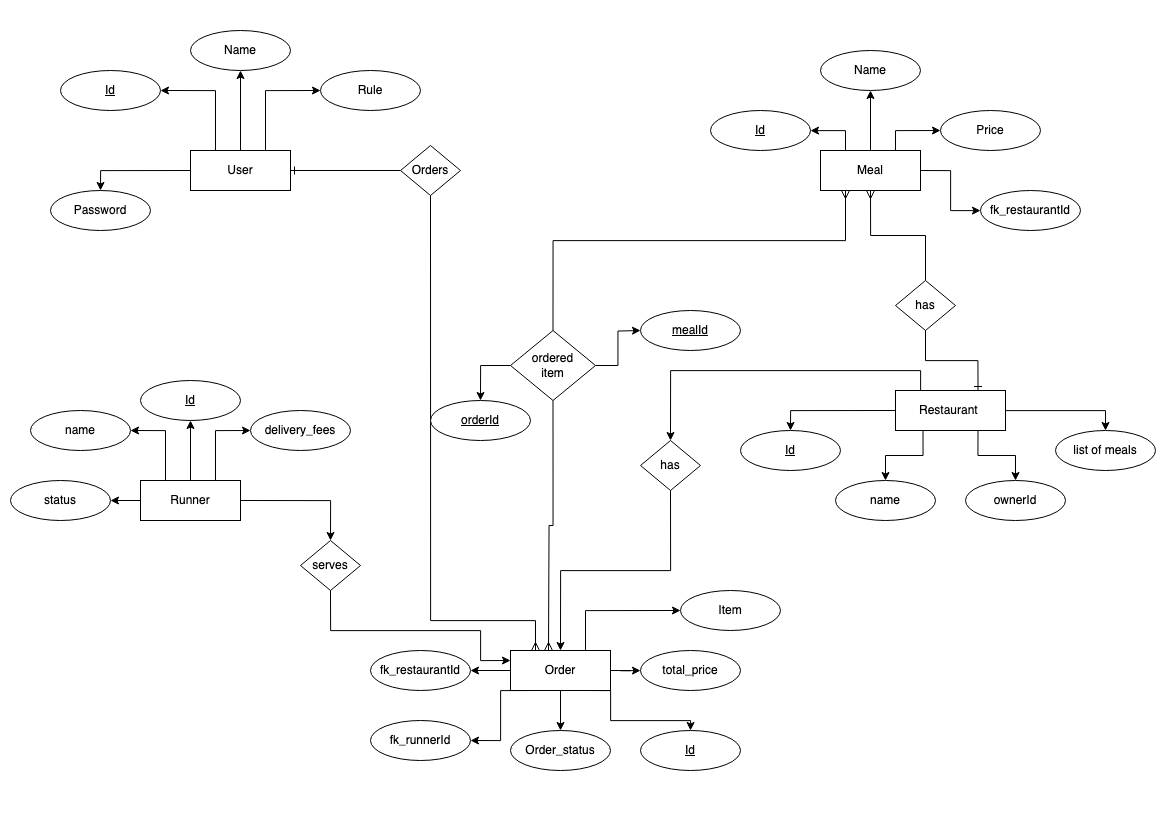

The diagram above was exported from draw.io. Its source (the exported page's mxGraphModel, read from the mxfile embedded in the PNG):
<mxGraphModel dx="1331" dy="1507" grid="1" gridSize="10" guides="1" tooltips="1" connect="1" arrows="1" fold="1" page="1" pageScale="1" pageWidth="1169" pageHeight="827" math="0" shadow="0">
  <root>
    <mxCell id="0" />
    <mxCell id="1" parent="0" />
    <mxCell id="_s14wX8AKu-QX1Ep-JLw-20" style="edgeStyle=orthogonalEdgeStyle;rounded=0;orthogonalLoop=1;jettySize=auto;html=1;exitX=0.25;exitY=0;exitDx=0;exitDy=0;entryX=1;entryY=0.5;entryDx=0;entryDy=0;" parent="1" source="_s14wX8AKu-QX1Ep-JLw-16" target="_s14wX8AKu-QX1Ep-JLw-18" edge="1">
      <mxGeometry relative="1" as="geometry" />
    </mxCell>
    <mxCell id="_s14wX8AKu-QX1Ep-JLw-21" style="edgeStyle=orthogonalEdgeStyle;rounded=0;orthogonalLoop=1;jettySize=auto;html=1;exitX=0.5;exitY=0;exitDx=0;exitDy=0;entryX=0.5;entryY=1;entryDx=0;entryDy=0;" parent="1" source="_s14wX8AKu-QX1Ep-JLw-16" target="_s14wX8AKu-QX1Ep-JLw-17" edge="1">
      <mxGeometry relative="1" as="geometry" />
    </mxCell>
    <mxCell id="_s14wX8AKu-QX1Ep-JLw-22" style="edgeStyle=orthogonalEdgeStyle;rounded=0;orthogonalLoop=1;jettySize=auto;html=1;exitX=0.75;exitY=0;exitDx=0;exitDy=0;entryX=0;entryY=0.5;entryDx=0;entryDy=0;" parent="1" source="_s14wX8AKu-QX1Ep-JLw-16" target="_s14wX8AKu-QX1Ep-JLw-19" edge="1">
      <mxGeometry relative="1" as="geometry" />
    </mxCell>
    <mxCell id="_s14wX8AKu-QX1Ep-JLw-60" style="edgeStyle=orthogonalEdgeStyle;rounded=0;orthogonalLoop=1;jettySize=auto;html=1;exitX=0;exitY=0.5;exitDx=0;exitDy=0;entryX=1;entryY=0.5;entryDx=0;entryDy=0;endArrow=ERone;endFill=0;" edge="1" parent="1" source="_s14wX8AKu-QX1Ep-JLw-59" target="_s14wX8AKu-QX1Ep-JLw-16">
      <mxGeometry relative="1" as="geometry" />
    </mxCell>
    <mxCell id="VkiIBH9hawSr58V1QcKY-44" style="edgeStyle=orthogonalEdgeStyle;rounded=0;orthogonalLoop=1;jettySize=auto;html=1;exitX=0;exitY=0.5;exitDx=0;exitDy=0;entryX=0.5;entryY=0;entryDx=0;entryDy=0;" edge="1" parent="1" source="_s14wX8AKu-QX1Ep-JLw-16" target="VkiIBH9hawSr58V1QcKY-43">
      <mxGeometry relative="1" as="geometry" />
    </mxCell>
    <mxCell id="_s14wX8AKu-QX1Ep-JLw-16" value="User" style="whiteSpace=wrap;html=1;align=center;" parent="1" vertex="1">
      <mxGeometry x="190" y="150" width="100" height="40" as="geometry" />
    </mxCell>
    <mxCell id="_s14wX8AKu-QX1Ep-JLw-17" value="Name" style="ellipse;whiteSpace=wrap;html=1;align=center;" parent="1" vertex="1">
      <mxGeometry x="190" y="30" width="100" height="40" as="geometry" />
    </mxCell>
    <mxCell id="_s14wX8AKu-QX1Ep-JLw-18" value="Id" style="ellipse;whiteSpace=wrap;html=1;align=center;fontStyle=4;" parent="1" vertex="1">
      <mxGeometry x="60" y="70" width="100" height="40" as="geometry" />
    </mxCell>
    <mxCell id="_s14wX8AKu-QX1Ep-JLw-19" value="Rule" style="ellipse;whiteSpace=wrap;html=1;align=center;" parent="1" vertex="1">
      <mxGeometry x="320" y="70" width="100" height="40" as="geometry" />
    </mxCell>
    <mxCell id="_s14wX8AKu-QX1Ep-JLw-29" style="edgeStyle=orthogonalEdgeStyle;rounded=0;orthogonalLoop=1;jettySize=auto;html=1;exitX=0.5;exitY=0;exitDx=0;exitDy=0;" parent="1" source="_s14wX8AKu-QX1Ep-JLw-24" target="_s14wX8AKu-QX1Ep-JLw-25" edge="1">
      <mxGeometry relative="1" as="geometry" />
    </mxCell>
    <mxCell id="_s14wX8AKu-QX1Ep-JLw-30" style="edgeStyle=orthogonalEdgeStyle;rounded=0;orthogonalLoop=1;jettySize=auto;html=1;exitX=0.75;exitY=0;exitDx=0;exitDy=0;entryX=0;entryY=0.5;entryDx=0;entryDy=0;" parent="1" source="_s14wX8AKu-QX1Ep-JLw-24" target="_s14wX8AKu-QX1Ep-JLw-27" edge="1">
      <mxGeometry relative="1" as="geometry" />
    </mxCell>
    <mxCell id="_s14wX8AKu-QX1Ep-JLw-31" style="edgeStyle=orthogonalEdgeStyle;rounded=0;orthogonalLoop=1;jettySize=auto;html=1;exitX=0.25;exitY=0;exitDx=0;exitDy=0;" parent="1" source="_s14wX8AKu-QX1Ep-JLw-24" target="_s14wX8AKu-QX1Ep-JLw-26" edge="1">
      <mxGeometry relative="1" as="geometry" />
    </mxCell>
    <mxCell id="_s14wX8AKu-QX1Ep-JLw-46" style="edgeStyle=orthogonalEdgeStyle;rounded=0;orthogonalLoop=1;jettySize=auto;html=1;exitX=1;exitY=0.5;exitDx=0;exitDy=0;" edge="1" parent="1" source="_s14wX8AKu-QX1Ep-JLw-24" target="_s14wX8AKu-QX1Ep-JLw-45">
      <mxGeometry relative="1" as="geometry" />
    </mxCell>
    <mxCell id="VkiIBH9hawSr58V1QcKY-31" style="edgeStyle=orthogonalEdgeStyle;rounded=0;orthogonalLoop=1;jettySize=auto;html=1;exitX=0.5;exitY=0;exitDx=0;exitDy=0;entryX=0.25;entryY=1;entryDx=0;entryDy=0;endArrow=ERmany;endFill=0;" edge="1" parent="1" source="VkiIBH9hawSr58V1QcKY-30" target="_s14wX8AKu-QX1Ep-JLw-24">
      <mxGeometry relative="1" as="geometry">
        <Array as="points">
          <mxPoint x="553" y="240" />
          <mxPoint x="845" y="240" />
        </Array>
      </mxGeometry>
    </mxCell>
    <mxCell id="VkiIBH9hawSr58V1QcKY-36" style="edgeStyle=orthogonalEdgeStyle;rounded=0;orthogonalLoop=1;jettySize=auto;html=1;exitX=0.5;exitY=0;exitDx=0;exitDy=0;entryX=0.5;entryY=1;entryDx=0;entryDy=0;endArrow=ERmany;endFill=0;" edge="1" parent="1" source="VkiIBH9hawSr58V1QcKY-34" target="_s14wX8AKu-QX1Ep-JLw-24">
      <mxGeometry relative="1" as="geometry" />
    </mxCell>
    <mxCell id="_s14wX8AKu-QX1Ep-JLw-24" value="Meal" style="whiteSpace=wrap;html=1;align=center;" parent="1" vertex="1">
      <mxGeometry x="820" y="150" width="100" height="40" as="geometry" />
    </mxCell>
    <mxCell id="_s14wX8AKu-QX1Ep-JLw-25" value="Name" style="ellipse;whiteSpace=wrap;html=1;align=center;" parent="1" vertex="1">
      <mxGeometry x="820" y="50" width="100" height="40" as="geometry" />
    </mxCell>
    <mxCell id="_s14wX8AKu-QX1Ep-JLw-26" value="Id" style="ellipse;whiteSpace=wrap;html=1;align=center;fontStyle=4;" parent="1" vertex="1">
      <mxGeometry x="710" y="110" width="100" height="40" as="geometry" />
    </mxCell>
    <mxCell id="_s14wX8AKu-QX1Ep-JLw-27" value="Price" style="ellipse;whiteSpace=wrap;html=1;align=center;" parent="1" vertex="1">
      <mxGeometry x="940" y="110" width="100" height="40" as="geometry" />
    </mxCell>
    <mxCell id="_s14wX8AKu-QX1Ep-JLw-38" style="edgeStyle=orthogonalEdgeStyle;rounded=0;orthogonalLoop=1;jettySize=auto;html=1;exitX=0.5;exitY=0;exitDx=0;exitDy=0;" edge="1" parent="1" source="_s14wX8AKu-QX1Ep-JLw-33" target="_s14wX8AKu-QX1Ep-JLw-36">
      <mxGeometry relative="1" as="geometry" />
    </mxCell>
    <mxCell id="_s14wX8AKu-QX1Ep-JLw-39" style="edgeStyle=orthogonalEdgeStyle;rounded=0;orthogonalLoop=1;jettySize=auto;html=1;exitX=0.25;exitY=0;exitDx=0;exitDy=0;entryX=1;entryY=0.5;entryDx=0;entryDy=0;" edge="1" parent="1" source="_s14wX8AKu-QX1Ep-JLw-33" target="_s14wX8AKu-QX1Ep-JLw-34">
      <mxGeometry relative="1" as="geometry" />
    </mxCell>
    <mxCell id="_s14wX8AKu-QX1Ep-JLw-40" style="edgeStyle=orthogonalEdgeStyle;rounded=0;orthogonalLoop=1;jettySize=auto;html=1;exitX=0.75;exitY=0;exitDx=0;exitDy=0;entryX=0;entryY=0.5;entryDx=0;entryDy=0;" edge="1" parent="1" source="_s14wX8AKu-QX1Ep-JLw-33" target="_s14wX8AKu-QX1Ep-JLw-37">
      <mxGeometry relative="1" as="geometry" />
    </mxCell>
    <mxCell id="VkiIBH9hawSr58V1QcKY-14" value="list of meals" style="ellipse;whiteSpace=wrap;html=1;align=center;" vertex="1" parent="1">
      <mxGeometry x="1055" y="430" width="100" height="40" as="geometry" />
    </mxCell>
    <mxCell id="_s14wX8AKu-QX1Ep-JLw-43" style="edgeStyle=orthogonalEdgeStyle;rounded=0;orthogonalLoop=1;jettySize=auto;html=1;exitX=0;exitY=0.5;exitDx=0;exitDy=0;entryX=1;entryY=0.5;entryDx=0;entryDy=0;" edge="1" parent="1" source="_s14wX8AKu-QX1Ep-JLw-33" target="_s14wX8AKu-QX1Ep-JLw-42">
      <mxGeometry relative="1" as="geometry">
        <mxPoint x="129.9999999999999" y="500.0000000000001" as="targetPoint" />
      </mxGeometry>
    </mxCell>
    <mxCell id="_s14wX8AKu-QX1Ep-JLw-36" value="Id" style="ellipse;whiteSpace=wrap;html=1;align=center;fontStyle=4;" vertex="1" parent="1">
      <mxGeometry x="140" y="380" width="100" height="40" as="geometry" />
    </mxCell>
    <mxCell id="VkiIBH9hawSr58V1QcKY-12" value="name" style="ellipse;whiteSpace=wrap;html=1;align=center;" vertex="1" parent="1">
      <mxGeometry x="835" y="480" width="100" height="40" as="geometry" />
    </mxCell>
    <mxCell id="VkiIBH9hawSr58V1QcKY-15" style="edgeStyle=orthogonalEdgeStyle;rounded=0;orthogonalLoop=1;jettySize=auto;html=1;entryX=0.5;entryY=0;entryDx=0;entryDy=0;" edge="1" parent="1" source="VkiIBH9hawSr58V1QcKY-8" target="VkiIBH9hawSr58V1QcKY-14">
      <mxGeometry relative="1" as="geometry" />
    </mxCell>
    <mxCell id="VkiIBH9hawSr58V1QcKY-18" style="edgeStyle=orthogonalEdgeStyle;rounded=0;orthogonalLoop=1;jettySize=auto;html=1;entryX=0.5;entryY=0;entryDx=0;entryDy=0;exitX=0.25;exitY=1;exitDx=0;exitDy=0;" edge="1" parent="1" source="VkiIBH9hawSr58V1QcKY-8" target="VkiIBH9hawSr58V1QcKY-12">
      <mxGeometry relative="1" as="geometry" />
    </mxCell>
    <mxCell id="VkiIBH9hawSr58V1QcKY-19" style="edgeStyle=orthogonalEdgeStyle;rounded=0;orthogonalLoop=1;jettySize=auto;html=1;entryX=0.5;entryY=0;entryDx=0;entryDy=0;exitX=0.75;exitY=1;exitDx=0;exitDy=0;" edge="1" parent="1" source="VkiIBH9hawSr58V1QcKY-8" target="VkiIBH9hawSr58V1QcKY-13">
      <mxGeometry relative="1" as="geometry" />
    </mxCell>
    <mxCell id="VkiIBH9hawSr58V1QcKY-28" style="edgeStyle=orthogonalEdgeStyle;rounded=0;orthogonalLoop=1;jettySize=auto;html=1;exitX=0.5;exitY=0;exitDx=0;exitDy=0;entryX=0.5;entryY=0;entryDx=0;entryDy=0;" edge="1" parent="1" source="VkiIBH9hawSr58V1QcKY-8" target="_s14wX8AKu-QX1Ep-JLw-65">
      <mxGeometry relative="1" as="geometry">
        <Array as="points">
          <mxPoint x="920" y="390" />
          <mxPoint x="920" y="370" />
          <mxPoint x="670" y="370" />
        </Array>
      </mxGeometry>
    </mxCell>
    <mxCell id="VkiIBH9hawSr58V1QcKY-8" value="Restaurant&amp;nbsp;" style="whiteSpace=wrap;html=1;align=center;" vertex="1" parent="1">
      <mxGeometry x="895" y="390" width="110" height="40" as="geometry" />
    </mxCell>
    <mxCell id="_s14wX8AKu-QX1Ep-JLw-37" value="delivery_fees" style="ellipse;whiteSpace=wrap;html=1;align=center;" vertex="1" parent="1">
      <mxGeometry x="250" y="410" width="100" height="40" as="geometry" />
    </mxCell>
    <mxCell id="_s14wX8AKu-QX1Ep-JLw-45" value="fk_restaurantId" style="ellipse;whiteSpace=wrap;html=1;align=center;" vertex="1" parent="1">
      <mxGeometry x="980" y="190" width="100" height="40" as="geometry" />
    </mxCell>
    <mxCell id="_s14wX8AKu-QX1Ep-JLw-42" value="status" style="ellipse;whiteSpace=wrap;html=1;align=center;" vertex="1" parent="1">
      <mxGeometry x="10" y="480" width="100" height="40" as="geometry" />
    </mxCell>
    <mxCell id="VkiIBH9hawSr58V1QcKY-13" value="ownerId" style="ellipse;whiteSpace=wrap;html=1;align=center;" vertex="1" parent="1">
      <mxGeometry x="965" y="480" width="100" height="40" as="geometry" />
    </mxCell>
    <mxCell id="VkiIBH9hawSr58V1QcKY-25" style="edgeStyle=orthogonalEdgeStyle;rounded=0;orthogonalLoop=1;jettySize=auto;html=1;exitX=1;exitY=0.5;exitDx=0;exitDy=0;entryX=0.5;entryY=0;entryDx=0;entryDy=0;" edge="1" parent="1" source="_s14wX8AKu-QX1Ep-JLw-33" target="_s14wX8AKu-QX1Ep-JLw-64">
      <mxGeometry relative="1" as="geometry" />
    </mxCell>
    <mxCell id="_s14wX8AKu-QX1Ep-JLw-33" value="Runner" style="whiteSpace=wrap;html=1;align=center;" vertex="1" parent="1">
      <mxGeometry x="140" y="480" width="100" height="40" as="geometry" />
    </mxCell>
    <mxCell id="VkiIBH9hawSr58V1QcKY-10" style="edgeStyle=orthogonalEdgeStyle;rounded=0;orthogonalLoop=1;jettySize=auto;html=1;exitX=0;exitY=0.5;exitDx=0;exitDy=0;entryX=0.5;entryY=0;entryDx=0;entryDy=0;" edge="1" parent="1" source="VkiIBH9hawSr58V1QcKY-8" target="VkiIBH9hawSr58V1QcKY-9">
      <mxGeometry relative="1" as="geometry" />
    </mxCell>
    <mxCell id="_s14wX8AKu-QX1Ep-JLw-34" value="name" style="ellipse;whiteSpace=wrap;html=1;align=center;" vertex="1" parent="1">
      <mxGeometry x="30" y="410" width="100" height="40" as="geometry" />
    </mxCell>
    <mxCell id="_s14wX8AKu-QX1Ep-JLw-48" style="edgeStyle=orthogonalEdgeStyle;rounded=0;orthogonalLoop=1;jettySize=auto;html=1;exitX=0.75;exitY=1;exitDx=0;exitDy=0;" edge="1" parent="1" source="_s14wX8AKu-QX1Ep-JLw-44" target="_s14wX8AKu-QX1Ep-JLw-47">
      <mxGeometry relative="1" as="geometry">
        <Array as="points">
          <mxPoint x="610" y="690" />
          <mxPoint x="610" y="720" />
          <mxPoint x="690" y="720" />
        </Array>
      </mxGeometry>
    </mxCell>
    <mxCell id="_s14wX8AKu-QX1Ep-JLw-50" style="edgeStyle=orthogonalEdgeStyle;rounded=0;orthogonalLoop=1;jettySize=auto;html=1;exitX=0.75;exitY=0;exitDx=0;exitDy=0;entryX=0;entryY=0.5;entryDx=0;entryDy=0;" edge="1" parent="1" source="_s14wX8AKu-QX1Ep-JLw-44" target="_s14wX8AKu-QX1Ep-JLw-49">
      <mxGeometry relative="1" as="geometry" />
    </mxCell>
    <mxCell id="_s14wX8AKu-QX1Ep-JLw-52" style="edgeStyle=orthogonalEdgeStyle;rounded=0;orthogonalLoop=1;jettySize=auto;html=1;exitX=1;exitY=0.5;exitDx=0;exitDy=0;" edge="1" parent="1" source="_s14wX8AKu-QX1Ep-JLw-44" target="_s14wX8AKu-QX1Ep-JLw-51">
      <mxGeometry relative="1" as="geometry" />
    </mxCell>
    <mxCell id="_s14wX8AKu-QX1Ep-JLw-56" style="edgeStyle=orthogonalEdgeStyle;rounded=0;orthogonalLoop=1;jettySize=auto;html=1;exitX=0.25;exitY=1;exitDx=0;exitDy=0;entryX=1;entryY=0.5;entryDx=0;entryDy=0;" edge="1" parent="1" source="_s14wX8AKu-QX1Ep-JLw-44" target="VkiIBH9hawSr58V1QcKY-21">
      <mxGeometry relative="1" as="geometry">
        <Array as="points">
          <mxPoint x="500" y="690" />
          <mxPoint x="500" y="740" />
        </Array>
      </mxGeometry>
    </mxCell>
    <mxCell id="_s14wX8AKu-QX1Ep-JLw-58" style="edgeStyle=orthogonalEdgeStyle;rounded=0;orthogonalLoop=1;jettySize=auto;html=1;exitX=0.5;exitY=1;exitDx=0;exitDy=0;" edge="1" parent="1" source="_s14wX8AKu-QX1Ep-JLw-44" target="_s14wX8AKu-QX1Ep-JLw-57">
      <mxGeometry relative="1" as="geometry" />
    </mxCell>
    <mxCell id="_s14wX8AKu-QX1Ep-JLw-62" style="edgeStyle=orthogonalEdgeStyle;rounded=0;orthogonalLoop=1;jettySize=auto;html=1;exitX=0;exitY=0.5;exitDx=0;exitDy=0;entryX=1;entryY=0.5;entryDx=0;entryDy=0;" edge="1" parent="1" source="_s14wX8AKu-QX1Ep-JLw-44" target="VkiIBH9hawSr58V1QcKY-20">
      <mxGeometry relative="1" as="geometry" />
    </mxCell>
    <mxCell id="_s14wX8AKu-QX1Ep-JLw-44" value="Order" style="whiteSpace=wrap;html=1;align=center;" vertex="1" parent="1">
      <mxGeometry x="510" y="650" width="100" height="40" as="geometry" />
    </mxCell>
    <mxCell id="VkiIBH9hawSr58V1QcKY-9" value="Id" style="ellipse;whiteSpace=wrap;html=1;align=center;fontStyle=4;" vertex="1" parent="1">
      <mxGeometry x="740" y="430" width="100" height="40" as="geometry" />
    </mxCell>
    <mxCell id="_s14wX8AKu-QX1Ep-JLw-47" value="Id" style="ellipse;whiteSpace=wrap;html=1;align=center;fontStyle=4;" vertex="1" parent="1">
      <mxGeometry x="640" y="730" width="100" height="40" as="geometry" />
    </mxCell>
    <mxCell id="_s14wX8AKu-QX1Ep-JLw-49" value="Item" style="ellipse;whiteSpace=wrap;html=1;align=center;" vertex="1" parent="1">
      <mxGeometry x="680" y="590" width="100" height="40" as="geometry" />
    </mxCell>
    <mxCell id="VkiIBH9hawSr58V1QcKY-20" value="fk_restaurantId" style="ellipse;whiteSpace=wrap;html=1;align=center;" vertex="1" parent="1">
      <mxGeometry x="370" y="650" width="100" height="40" as="geometry" />
    </mxCell>
    <mxCell id="_s14wX8AKu-QX1Ep-JLw-51" value="total_price" style="ellipse;whiteSpace=wrap;html=1;align=center;" vertex="1" parent="1">
      <mxGeometry x="640" y="650" width="100" height="40" as="geometry" />
    </mxCell>
    <mxCell id="_s14wX8AKu-QX1Ep-JLw-63" style="edgeStyle=orthogonalEdgeStyle;rounded=0;orthogonalLoop=1;jettySize=auto;html=1;exitX=0.5;exitY=1;exitDx=0;exitDy=0;entryX=0.25;entryY=0;entryDx=0;entryDy=0;endArrow=ERmany;endFill=0;" edge="1" parent="1" source="_s14wX8AKu-QX1Ep-JLw-59" target="_s14wX8AKu-QX1Ep-JLw-44">
      <mxGeometry relative="1" as="geometry">
        <Array as="points">
          <mxPoint x="430" y="620" />
          <mxPoint x="535" y="620" />
        </Array>
      </mxGeometry>
    </mxCell>
    <mxCell id="_s14wX8AKu-QX1Ep-JLw-59" value="Orders" style="shape=rhombus;html=1;dashed=0;whiteSpace=wrap;perimeter=rhombusPerimeter;" vertex="1" parent="1">
      <mxGeometry x="400" y="145" width="60" height="50" as="geometry" />
    </mxCell>
    <mxCell id="VkiIBH9hawSr58V1QcKY-29" style="edgeStyle=orthogonalEdgeStyle;rounded=0;orthogonalLoop=1;jettySize=auto;html=1;exitX=0.5;exitY=1;exitDx=0;exitDy=0;entryX=0.5;entryY=0;entryDx=0;entryDy=0;" edge="1" parent="1" source="_s14wX8AKu-QX1Ep-JLw-65" target="_s14wX8AKu-QX1Ep-JLw-44">
      <mxGeometry relative="1" as="geometry" />
    </mxCell>
    <mxCell id="_s14wX8AKu-QX1Ep-JLw-65" value="has" style="shape=rhombus;html=1;dashed=0;whiteSpace=wrap;perimeter=rhombusPerimeter;" vertex="1" parent="1">
      <mxGeometry x="640" y="440" width="60" height="50" as="geometry" />
    </mxCell>
    <mxCell id="_s14wX8AKu-QX1Ep-JLw-64" value="serves" style="shape=rhombus;html=1;dashed=0;whiteSpace=wrap;perimeter=rhombusPerimeter;" vertex="1" parent="1">
      <mxGeometry x="300" y="540" width="60" height="50" as="geometry" />
    </mxCell>
    <mxCell id="VkiIBH9hawSr58V1QcKY-21" value="fk_runnerId" style="ellipse;whiteSpace=wrap;html=1;align=center;" vertex="1" parent="1">
      <mxGeometry x="370" y="720" width="100" height="40" as="geometry" />
    </mxCell>
    <mxCell id="_s14wX8AKu-QX1Ep-JLw-57" value="Order_status" style="ellipse;whiteSpace=wrap;html=1;align=center;" vertex="1" parent="1">
      <mxGeometry x="510" y="730" width="100" height="40" as="geometry" />
    </mxCell>
    <mxCell id="VkiIBH9hawSr58V1QcKY-26" style="edgeStyle=orthogonalEdgeStyle;rounded=0;orthogonalLoop=1;jettySize=auto;html=1;exitX=0.5;exitY=1;exitDx=0;exitDy=0;entryX=0;entryY=0.25;entryDx=0;entryDy=0;" edge="1" parent="1" source="_s14wX8AKu-QX1Ep-JLw-64" target="_s14wX8AKu-QX1Ep-JLw-44">
      <mxGeometry relative="1" as="geometry">
        <Array as="points">
          <mxPoint x="330" y="630" />
          <mxPoint x="480" y="630" />
          <mxPoint x="480" y="660" />
        </Array>
      </mxGeometry>
    </mxCell>
    <mxCell id="VkiIBH9hawSr58V1QcKY-38" style="edgeStyle=orthogonalEdgeStyle;rounded=0;orthogonalLoop=1;jettySize=auto;html=1;exitX=0.5;exitY=1;exitDx=0;exitDy=0;endArrow=ERmany;endFill=0;" edge="1" parent="1" source="VkiIBH9hawSr58V1QcKY-30">
      <mxGeometry relative="1" as="geometry">
        <mxPoint x="548" y="650" as="targetPoint" />
      </mxGeometry>
    </mxCell>
    <mxCell id="VkiIBH9hawSr58V1QcKY-39" style="edgeStyle=orthogonalEdgeStyle;rounded=0;orthogonalLoop=1;jettySize=auto;html=1;exitX=1;exitY=0.5;exitDx=0;exitDy=0;" edge="1" parent="1" source="VkiIBH9hawSr58V1QcKY-30">
      <mxGeometry relative="1" as="geometry">
        <mxPoint x="640" y="330" as="targetPoint" />
      </mxGeometry>
    </mxCell>
    <mxCell id="VkiIBH9hawSr58V1QcKY-42" style="edgeStyle=orthogonalEdgeStyle;rounded=0;orthogonalLoop=1;jettySize=auto;html=1;exitX=0;exitY=0.5;exitDx=0;exitDy=0;entryX=0.5;entryY=0;entryDx=0;entryDy=0;" edge="1" parent="1" source="VkiIBH9hawSr58V1QcKY-30" target="VkiIBH9hawSr58V1QcKY-41">
      <mxGeometry relative="1" as="geometry" />
    </mxCell>
    <mxCell id="VkiIBH9hawSr58V1QcKY-30" value="ordered&lt;br&gt;item" style="shape=rhombus;html=1;dashed=0;whiteSpace=wrap;perimeter=rhombusPerimeter;" vertex="1" parent="1">
      <mxGeometry x="510" y="330" width="85" height="70" as="geometry" />
    </mxCell>
    <mxCell id="VkiIBH9hawSr58V1QcKY-37" style="edgeStyle=orthogonalEdgeStyle;rounded=0;orthogonalLoop=1;jettySize=auto;html=1;exitX=0.5;exitY=1;exitDx=0;exitDy=0;entryX=0.75;entryY=0;entryDx=0;entryDy=0;endArrow=ERone;endFill=0;" edge="1" parent="1" source="VkiIBH9hawSr58V1QcKY-34" target="VkiIBH9hawSr58V1QcKY-8">
      <mxGeometry relative="1" as="geometry" />
    </mxCell>
    <mxCell id="VkiIBH9hawSr58V1QcKY-34" value="has" style="shape=rhombus;html=1;dashed=0;whiteSpace=wrap;perimeter=rhombusPerimeter;" vertex="1" parent="1">
      <mxGeometry x="895" y="280" width="60" height="50" as="geometry" />
    </mxCell>
    <mxCell id="VkiIBH9hawSr58V1QcKY-40" value="mealId" style="ellipse;whiteSpace=wrap;html=1;align=center;fontStyle=4;" vertex="1" parent="1">
      <mxGeometry x="640" y="310" width="100" height="40" as="geometry" />
    </mxCell>
    <mxCell id="VkiIBH9hawSr58V1QcKY-41" value="orderId" style="ellipse;whiteSpace=wrap;html=1;align=center;fontStyle=4;" vertex="1" parent="1">
      <mxGeometry x="430" y="400" width="100" height="40" as="geometry" />
    </mxCell>
    <mxCell id="VkiIBH9hawSr58V1QcKY-43" value="Password" style="ellipse;whiteSpace=wrap;html=1;align=center;" vertex="1" parent="1">
      <mxGeometry x="50" y="190" width="100" height="40" as="geometry" />
    </mxCell>
  </root>
</mxGraphModel>